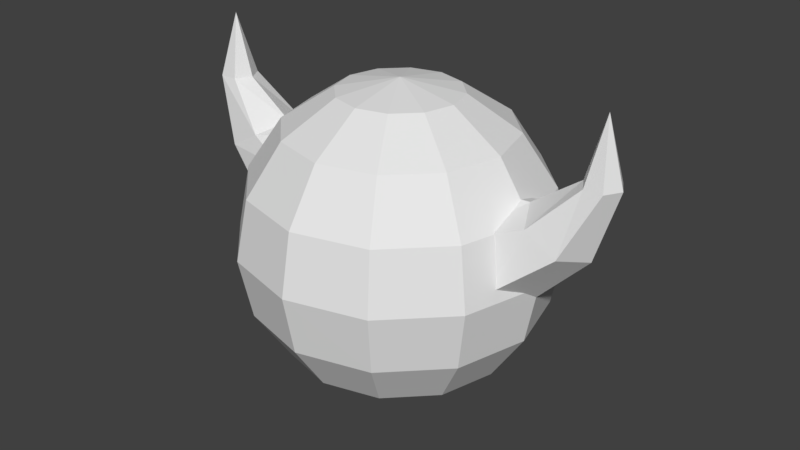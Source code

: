 # Source: caterkiller_body.blend  (saved by Blender 2.79.0; exported with 4.5.12 LTS)
import bpy
from mathutils import Matrix  # noqa: F401  (used for matrix-valued properties, if any)

bpy.ops.wm.read_factory_settings(use_empty=True)
scene = bpy.context.scene
scene.name = 'Scene'

# ---- collections
col_collection_1 = bpy.data.collections.new('Collection 1'); scene.collection.children.link(col_collection_1)

# ---- materials (node trees are filled in below, after node groups)
mat_colours = bpy.data.materials.new('Colours')
mat_colours.alpha_threshold = 0.0
mat_colours.use_transparent_shadow = False
mat_colours.roughness = 0.5
mat_colours.specular_intensity = 0.0
mat_material = bpy.data.materials.new('Material')
mat_material.alpha_threshold = 0.0
mat_material.use_transparent_shadow = False
mat_material.roughness = 0.5
mat_material.specular_intensity = 0.0

# ---- material node trees

# ---- world
world_world = bpy.data.worlds.new('World'); scene.world = world_world
world_world.color = (0.05088, 0.05088, 0.05088)
world_world.use_sun_shadow = False
world_world.sun_shadow_jitter_overblur = 0.0
world_world.cycles.sampling_method = 'MANUAL'

# ---- meshes
me_cone_005 = bpy.data.meshes.new('Cone.005')
me_cone_005.from_pydata([(-0.6984, -0.05012, 0.8607), (-0.6053, -0.1002, 0.6624), (-0.505, -0.1002, 0.7203), (-0.6405, 0.05012, 0.8607), (-0.505, 0.1002, 0.7203), (-0.2951, 3.235e-08, 0.7417), (-0.6694, 1.056e-08, 1.061), (-0.3385, -0.1504, 0.6665), (-0.4253, -0.1504, 0.5162), (-0.4688, -2.588e-08, 0.441), (-0.4253, 0.1504, 0.5162), (-0.3385, 0.1504, 0.6665), (-0.6405, -0.05012, 0.8607), (-0.4549, 1.16e-08, 0.7492), (-0.6116, -4.321e-09, 0.8607), (-0.6984, 0.05012, 0.8607), (-0.6053, 0.1002, 0.6624), (-0.7273, -2.686e-08, 0.8607), (-0.6554, -4.257e-08, 0.6335), (-0.6551, -1.231e-08, 0.8645), (0.6984, 0.05012, 0.8607), (0.6053, 0.1002, 0.6624), (0.505, 0.1002, 0.7203), (0.6405, -0.05012, 0.8607), (0.505, -0.1002, 0.7203), (0.2951, 2.227e-08, 0.7417), (0.6694, 2.926e-08, 1.061), (0.3385, 0.1504, 0.6665), (0.4253, 0.1504, 0.5162), (0.4688, 1.496e-08, 0.441), (0.4253, -0.1504, 0.5162), (0.3385, -0.1504, 0.6665), (0.6405, 0.05012, 0.8607), (0.4549, 1.988e-08, 0.7492), (0.6116, 2.673e-08, 0.8607), (0.6984, -0.05012, 0.8607), (0.6053, -0.1002, 0.6624), (0.7273, 3.179e-08, 0.8607), (0.6554, 2.865e-08, 0.6335), (0.6551, 2.864e-08, 0.8645), (-0.3536, -1.545e-08, 0.8536), (-0.4619, -2.019e-08, 0.3087), (-0.3536, -1.545e-08, 0.1464), (-0.1913, -8.364e-09, 0.03806), (-0.1657, 0.09567, 0.9619), (-0.3062, 0.1768, 0.8536), (-0.4001, 0.231, 0.6913), (-0.433, 0.25, 0.5), (-0.4001, 0.231, 0.3087), (-0.3062, 0.1768, 0.1464), (-0.1657, 0.09567, 0.03806), (-5.96e-08, -6.538e-08, 1.0), (-0.09567, 0.1657, 0.9619), (-0.1768, 0.3062, 0.8536), (-0.231, 0.4001, 0.6913), (-0.25, 0.433, 0.5), (-0.231, 0.4001, 0.3087), (-0.1768, 0.3062, 0.1464), (-0.09567, 0.1657, 0.03806), (-5.96e-08, 0.1913, 0.9619), (-8.941e-08, 0.3536, 0.8536), (-1.192e-07, 0.4619, 0.6913), (-1.341e-07, 0.5, 0.5), (-7.451e-08, 0.4619, 0.3087), (-9.686e-08, 0.3536, 0.1464), (-5.96e-08, 0.1913, 0.03806), (0.09567, 0.1657, 0.9619), (0.1768, 0.3062, 0.8536), (0.231, 0.4001, 0.6913), (0.25, 0.433, 0.5), (0.231, 0.4001, 0.3087), (0.1768, 0.3062, 0.1464), (0.09567, 0.1657, 0.03806), (0.1657, 0.09567, 0.9619), (0.3062, 0.1768, 0.8536), (0.4001, 0.231, 0.6913), (0.433, 0.25, 0.5), (0.4001, 0.231, 0.3087), (0.3062, 0.1768, 0.1464), (0.1657, 0.09567, 0.03806), (0.1913, 7.868e-09, 0.9619), (0.3536, -7.394e-09, 0.8536), (0.4619, -2.656e-09, 0.6913), (0.5, -9.921e-10, 0.5), (0.4619, -2.656e-09, 0.3087), (0.3536, -7.394e-09, 0.1464), (0.1913, 4.172e-10, 0.03806), (0.1657, -0.09567, 0.9619), (0.3062, -0.1768, 0.8536), (0.4001, -0.231, 0.6913), (0.433, -0.25, 0.5), (0.4001, -0.231, 0.3087), (0.3062, -0.1768, 0.1464), (0.1657, -0.09567, 0.03806), (0.09567, -0.1657, 0.9619), (0.1768, -0.3062, 0.8536), (0.231, -0.4001, 0.6913), (0.25, -0.433, 0.5), (0.231, -0.4001, 0.3087), (0.1768, -0.3062, 0.1464), (0.09567, -0.1657, 0.03806), (-2.086e-07, -0.1913, 0.9619), (-1.49e-07, -0.3536, 0.8536), (-1.192e-07, -0.4619, 0.6913), (-1.341e-07, -0.5, 0.5), (-7.451e-08, -0.4619, 0.3087), (-1.192e-07, -0.3536, 0.1464), (-1.173e-07, -0.1913, 0.03806), (-0.09567, -0.1657, 0.9619), (-0.1768, -0.3062, 0.8536), (-0.231, -0.4001, 0.6913), (-0.25, -0.433, 0.5), (-0.231, -0.4001, 0.3087), (-0.1768, -0.3062, 0.1464), (-0.09567, -0.1657, 0.03806), (-6.514e-08, -4.484e-15, -1.745e-08), (-0.1657, -0.09567, 0.9619), (-0.3062, -0.1768, 0.8536), (-0.4001, -0.231, 0.6913), (-0.433, -0.25, 0.5), (-0.4001, -0.231, 0.3087), (-0.3062, -0.1768, 0.1464), (-0.1657, -0.09567, 0.03806), (-0.1913, -1.409e-09, 0.9619), (-0.4619, 1.664e-09, 0.6913), (-0.5, 1.49e-08, 0.5)], [(19, 17), (14, 19), (39, 37), (34, 39)], [(2, 12, 0, 1), (13, 14, 12, 2), (4, 3, 14, 13), (16, 15, 3, 4), (18, 17, 15, 16), (1, 0, 17, 18), (14, 6, 12), (12, 6, 0), (0, 6, 17), (17, 6, 15), (15, 6, 3), (3, 6, 14), (7, 2, 1, 8), (5, 13, 2, 7), (11, 4, 13, 5), (10, 16, 4, 11), (9, 18, 16, 10), (8, 1, 18, 9), (22, 32, 20, 21), (33, 34, 32, 22), (24, 23, 34, 33), (36, 35, 23, 24), (38, 37, 35, 36), (21, 20, 37, 38), (34, 26, 32), (32, 26, 20), (20, 26, 37), (37, 26, 35), (35, 26, 23), (23, 26, 34), (27, 22, 21, 28), (25, 33, 22, 27), (31, 24, 33, 25), (30, 36, 24, 31), (29, 38, 36, 30), (28, 21, 38, 29), (43, 42, 49, 50), (41, 125, 47, 48), (124, 40, 45, 46), (123, 51, 44), (115, 43, 50), (42, 41, 48, 49), (125, 124, 46, 47), (40, 123, 44, 45), (46, 45, 53, 54), (44, 51, 52), (115, 50, 58), (49, 48, 56, 57), (47, 46, 54, 55), (45, 44, 52, 53), (50, 49, 57, 58), (48, 47, 55, 56), (115, 58, 65), (57, 56, 63, 64), (55, 54, 61, 62), (53, 52, 59, 60), (58, 57, 64, 65), (56, 55, 62, 63), (54, 53, 60, 61), (52, 51, 59), (60, 59, 66, 67), (65, 64, 71, 72), (63, 62, 69, 70), (61, 60, 67, 68), (59, 51, 66), (115, 65, 72), (64, 63, 70, 71), (62, 61, 68, 69), (72, 71, 78, 79), (70, 69, 76, 77), (68, 67, 74, 75), (66, 51, 73), (115, 72, 79), (71, 70, 77, 78), (69, 68, 75, 76), (67, 66, 73, 74), (73, 51, 80), (115, 79, 86), (78, 77, 84, 85), (76, 75, 82, 83), (74, 73, 80, 81), (79, 78, 85, 86), (77, 76, 83, 84), (75, 74, 81, 82), (85, 84, 91, 92), (83, 82, 89, 90), (81, 80, 87, 88), (86, 85, 92, 93), (84, 83, 90, 91), (82, 81, 88, 89), (80, 51, 87), (115, 86, 93), (93, 92, 99, 100), (91, 90, 97, 98), (89, 88, 95, 96), (87, 51, 94), (115, 93, 100), (92, 91, 98, 99), (90, 89, 96, 97), (88, 87, 94, 95), (98, 97, 104, 105), (96, 95, 102, 103), (94, 51, 101), (115, 100, 107), (99, 98, 105, 106), (97, 96, 103, 104), (95, 94, 101, 102), (100, 99, 106, 107), (115, 107, 114), (106, 105, 112, 113), (104, 103, 110, 111), (102, 101, 108, 109), (107, 106, 113, 114), (105, 104, 111, 112), (103, 102, 109, 110), (101, 51, 108), (111, 110, 118, 119), (109, 108, 116, 117), (114, 113, 121, 122), (112, 111, 119, 120), (110, 109, 117, 118), (108, 51, 116), (115, 114, 122), (113, 112, 120, 121), (122, 121, 42, 43), (120, 119, 125, 41), (118, 117, 40, 124), (116, 51, 123), (115, 122, 43), (121, 120, 41, 42), (119, 118, 124, 125), (117, 116, 123, 40)])
me_cone_005.polygons.foreach_set('material_index', [0, 0, 0, 0, 0, 0, 0, 0, 0, 0, 0, 0, 0, 0, 0, 0, 0, 0, 0, 0, 0, 0, 0, 0, 0, 0, 0, 0, 0, 0, 0, 0, 0, 0, 0, 0, 1, 1, 1, 1, 1, 1, 1, 1, 1, 1, 1, 1, 1, 1, 1, 1, 1, 1, 1, 1, 1, 1, 1, 1, 1, 1, 1, 1, 1, 1, 1, 1, 1, 1, 1, 1, 1, 1, 1, 1, 1, 1, 1, 1, 1, 1, 1, 1, 1, 1, 1, 1, 1, 1, 1, 1, 1, 1, 1, 1, 1, 1, 1, 1, 1, 1, 1, 1, 1, 1, 1, 1, 1, 1, 1, 1, 1, 1, 1, 1, 1, 1, 1, 1, 1, 1, 1, 1, 1, 1, 1, 1, 1, 1, 1, 1])
_uv = me_cone_005.uv_layers.new(name='UVMap')
_uv.uv.foreach_set('vector', [0.7326, 0.1913, 0.7326, 0.07535, 0.6174, 0.07535, 0.6174, 0.1913, 0.5008, 0.6595, 0.8992, 0.6595, 0.8992, 0.57, 0.5008, 0.57, 0.6992, 0.8398, 0.6992, 0.6602, 0.5008, 0.6602, 0.5008, 0.8398, 0.1507, 0.3663, 0.3826, 0.3663, 0.3826, 0.3087, 0.1507, 0.3087, 0.7326, 0.308, 0.7326, 0.192, 0.6174, 0.192, 0.6174, 0.308, 0.384, 0.3663, 0.616, 0.3663, 0.616, 0.3087, 0.384, 0.3087, 0.8992, 0.93, 0.5016, 0.93, 0.8992, 0.8409, 0.8493, 0.1913, 0.8493, 0.0757, 0.7347, 0.1913, 0.3826, 0.3674, 0.1514, 0.4246, 0.3826, 0.4246, 0.1507, 0.367, 0.3819, 0.367, 0.1507, 0.4243, 0.8486, 0.07535, 0.734, 0.191, 0.734, 0.07535, 0.5008, 0.9296, 0.8984, 0.8405, 0.5008, 0.8405, 0.3826, 0.07535, 0.1507, 0.07535, 0.1507, 0.1913, 0.3826, 0.1913, 0.4992, 0.57, 0.1008, 0.57, 0.1008, 0.7496, 0.4992, 0.7496, 0.4992, 0.7504, 0.1008, 0.7504, 0.1008, 0.93, 0.4992, 0.93, 0.3826, 0.192, 0.1507, 0.192, 0.1507, 0.308, 0.3826, 0.308, 0.616, 0.07535, 0.384, 0.07535, 0.384, 0.1913, 0.616, 0.1913, 0.616, 0.192, 0.384, 0.192, 0.384, 0.308, 0.616, 0.308, 0.7326, 0.1913, 0.7326, 0.07535, 0.6174, 0.07535, 0.6174, 0.1913, 0.5008, 0.6595, 0.8992, 0.6595, 0.8992, 0.57, 0.5008, 0.57, 0.6992, 0.8398, 0.6992, 0.6602, 0.5008, 0.6602, 0.5008, 0.8398, 0.1507, 0.3663, 0.3826, 0.3663, 0.3826, 0.3087, 0.1507, 0.3087, 0.7326, 0.308, 0.7326, 0.192, 0.6174, 0.192, 0.6174, 0.308, 0.384, 0.3663, 0.616, 0.3663, 0.616, 0.3087, 0.384, 0.3087, 0.8992, 0.93, 0.5016, 0.93, 0.8992, 0.8409, 0.8493, 0.1913, 0.8493, 0.0757, 0.7347, 0.1913, 0.3826, 0.3674, 0.1514, 0.4246, 0.3826, 0.4246, 0.1507, 0.367, 0.3819, 0.367, 0.1507, 0.4243, 0.8486, 0.07535, 0.734, 0.191, 0.734, 0.07535, 0.5008, 0.9296, 0.8984, 0.8405, 0.5008, 0.8405, 0.3826, 0.07535, 0.1507, 0.07535, 0.1507, 0.1913, 0.3826, 0.1913, 0.4992, 0.57, 0.1008, 0.57, 0.1008, 0.7496, 0.4992, 0.7496, 0.4992, 0.7504, 0.1008, 0.7504, 0.1008, 0.93, 0.4992, 0.93, 0.3826, 0.192, 0.1507, 0.192, 0.1507, 0.308, 0.3826, 0.308, 0.616, 0.07535, 0.384, 0.07535, 0.384, 0.1913, 0.616, 0.1913, 0.616, 0.192, 0.384, 0.192, 0.384, 0.308, 0.616, 0.308, 1.0, 0.125, 1.0, 0.25, 0.8333, 0.25, 0.8333, 0.125, 1.0, 0.375, 1.0, 0.5, 0.8333, 0.5, 0.8333, 0.375, 1.0, 0.625, 1.0, 0.75, 0.8333, 0.75, 0.8333, 0.625, 1.0, 0.875, 0.9167, 1.0, 0.8333, 0.875, 0.9167, 0.0, 1.0, 0.125, 0.8333, 0.125, 1.0, 0.25, 1.0, 0.375, 0.8333, 0.375, 0.8333, 0.25, 1.0, 0.5, 1.0, 0.625, 0.8333, 0.625, 0.8333, 0.5, 1.0, 0.75, 1.0, 0.875, 0.8333, 0.875, 0.8333, 0.75, 0.8333, 0.625, 0.8333, 0.75, 0.6667, 0.75, 0.6667, 0.625, 0.8333, 0.875, 0.75, 1.0, 0.6667, 0.875, 0.75, 0.0, 0.8333, 0.125, 0.6667, 0.125, 0.8333, 0.25, 0.8333, 0.375, 0.6667, 0.375, 0.6667, 0.25, 0.8333, 0.5, 0.8333, 0.625, 0.6667, 0.625, 0.6667, 0.5, 0.8333, 0.75, 0.8333, 0.875, 0.6667, 0.875, 0.6667, 0.75, 0.8333, 0.125, 0.8333, 0.25, 0.6667, 0.25, 0.6667, 0.125, 0.8333, 0.375, 0.8333, 0.5, 0.6667, 0.5, 0.6667, 0.375, 0.5833, 0.0, 0.6667, 0.125, 0.5, 0.125, 0.6667, 0.25, 0.6667, 0.375, 0.5, 0.375, 0.5, 0.25, 0.6667, 0.5, 0.6667, 0.625, 0.5, 0.625, 0.5, 0.5, 0.6667, 0.75, 0.6667, 0.875, 0.5, 0.875, 0.5, 0.75, 0.6667, 0.125, 0.6667, 0.25, 0.5, 0.25, 0.5, 0.125, 0.6667, 0.375, 0.6667, 0.5, 0.5, 0.5, 0.5, 0.375, 0.6667, 0.625, 0.6667, 0.75, 0.5, 0.75, 0.5, 0.625, 0.6667, 0.875, 0.5833, 1.0, 0.5, 0.875, 0.5, 0.75, 0.5, 0.875, 0.3333, 0.875, 0.3333, 0.75, 0.5, 0.125, 0.5, 0.25, 0.3333, 0.25, 0.3333, 0.125, 0.5, 0.375, 0.5, 0.5, 0.3333, 0.5, 0.3333, 0.375, 0.5, 0.625, 0.5, 0.75, 0.3333, 0.75, 0.3333, 0.625, 0.5, 0.875, 0.4167, 1.0, 0.3333, 0.875, 0.4167, 0.0, 0.5, 0.125, 0.3333, 0.125, 0.5, 0.25, 0.5, 0.375, 0.3333, 0.375, 0.3333, 0.25, 0.5, 0.5, 0.5, 0.625, 0.3333, 0.625, 0.3333, 0.5, 0.3333, 0.125, 0.3333, 0.25, 0.1667, 0.25, 0.1667, 0.125, 0.3333, 0.375, 0.3333, 0.5, 0.1667, 0.5, 0.1667, 0.375, 0.3333, 0.625, 0.3333, 0.75, 0.1667, 0.75, 0.1667, 0.625, 0.3333, 0.875, 0.25, 1.0, 0.1667, 0.875, 0.25, 0.0, 0.3333, 0.125, 0.1667, 0.125, 0.3333, 0.25, 0.3333, 0.375, 0.1667, 0.375, 0.1667, 0.25, 0.3333, 0.5, 0.3333, 0.625, 0.1667, 0.625, 0.1667, 0.5, 0.3333, 0.75, 0.3333, 0.875, 0.1667, 0.875, 0.1667, 0.75, 0.1667, 0.875, 0.08333, 1.0, 0.0, 0.875, 0.08333, 0.0, 0.1667, 0.125, 0.0, 0.125, 0.1667, 0.25, 0.1667, 0.375, 0.0, 0.375, 0.0, 0.25, 0.1667, 0.5, 0.1667, 0.625, 0.0, 0.625, 0.0, 0.5, 0.1667, 0.75, 0.1667, 0.875, 0.0, 0.875, 0.0, 0.75, 0.1667, 0.125, 0.1667, 0.25, 0.0, 0.25, 0.0, 0.125, 0.1667, 0.375, 0.1667, 0.5, 0.0, 0.5, 0.0, 0.375, 0.1667, 0.625, 0.1667, 0.75, 0.0, 0.75, 0.0, 0.625, 0.0, 0.25, 0.0, 0.375, -0.1667, 0.375, -0.1667, 0.25, 0.0, 0.5, 0.0, 0.625, -0.1667, 0.625, -0.1667, 0.5, 0.0, 0.75, 0.0, 0.875, -0.1667, 0.875, -0.1667, 0.75, 0.0, 0.125, 0.0, 0.25, -0.1667, 0.25, -0.1667, 0.125, 0.0, 0.375, 0.0, 0.5, -0.1667, 0.5, -0.1667, 0.375, 0.0, 0.625, 0.0, 0.75, -0.1667, 0.75, -0.1667, 0.625, 0.0, 0.875, -0.08333, 1.0, -0.1667, 0.875, -0.08333, 0.0, 0.0, 0.125, -0.1667, 0.125, -0.1667, 0.125, -0.1667, 0.25, -0.3333, 0.25, -0.3333, 0.125, -0.1667, 0.375, -0.1667, 0.5, -0.3333, 0.5, -0.3333, 0.375, -0.1667, 0.625, -0.1667, 0.75, -0.3333, 0.75, -0.3333, 0.625, -0.1667, 0.875, -0.25, 1.0, -0.3333, 0.875, -0.25, 0.0, -0.1667, 0.125, -0.3333, 0.125, -0.1667, 0.25, -0.1667, 0.375, -0.3333, 0.375, -0.3333, 0.25, -0.1667, 0.5, -0.1667, 0.625, -0.3333, 0.625, -0.3333, 0.5, -0.1667, 0.75, -0.1667, 0.875, -0.3333, 0.875, -0.3333, 0.75, -0.3333, 0.375, -0.3333, 0.5, -0.5, 0.5, -0.5, 0.375, -0.3333, 0.625, -0.3333, 0.75, -0.5, 0.75, -0.5, 0.625, -0.3333, 0.875, -0.4167, 1.0, -0.5, 0.875, -0.4167, 0.0, -0.3333, 0.125, -0.5, 0.125, -0.3333, 0.25, -0.3333, 0.375, -0.5, 0.375, -0.5, 0.25, -0.3333, 0.5, -0.3333, 0.625, -0.5, 0.625, -0.5, 0.5, -0.3333, 0.75, -0.3333, 0.875, -0.5, 0.875, -0.5, 0.75, -0.3333, 0.125, -0.3333, 0.25, -0.5, 0.25, -0.5, 0.125, 1.417, 0.0, 1.5, 0.125, 1.333, 0.125, 1.5, 0.25, 1.5, 0.375, 1.333, 0.375, 1.333, 0.25, 1.5, 0.5, 1.5, 0.625, 1.333, 0.625, 1.333, 0.5, 1.5, 0.75, 1.5, 0.875, 1.333, 0.875, 1.333, 0.75, 1.5, 0.125, 1.5, 0.25, 1.333, 0.25, 1.333, 0.125, 1.5, 0.375, 1.5, 0.5, 1.333, 0.5, 1.333, 0.375, 1.5, 0.625, 1.5, 0.75, 1.333, 0.75, 1.333, 0.625, 1.5, 0.875, 1.417, 1.0, 1.333, 0.875, 1.333, 0.5, 1.333, 0.625, 1.167, 0.625, 1.167, 0.5, 1.333, 0.75, 1.333, 0.875, 1.167, 0.875, 1.167, 0.75, 1.333, 0.125, 1.333, 0.25, 1.167, 0.25, 1.167, 0.125, 1.333, 0.375, 1.333, 0.5, 1.167, 0.5, 1.167, 0.375, 1.333, 0.625, 1.333, 0.75, 1.167, 0.75, 1.167, 0.625, 1.333, 0.875, 1.25, 1.0, 1.167, 0.875, 1.25, 0.0, 1.333, 0.125, 1.167, 0.125, 1.333, 0.25, 1.333, 0.375, 1.167, 0.375, 1.167, 0.25, 1.167, 0.125, 1.167, 0.25, 1.0, 0.25, 1.0, 0.125, 1.167, 0.375, 1.167, 0.5, 1.0, 0.5, 1.0, 0.375, 1.167, 0.625, 1.167, 0.75, 1.0, 0.75, 1.0, 0.625, 1.167, 0.875, 1.083, 1.0, 1.0, 0.875, 1.083, 0.0, 1.167, 0.125, 1.0, 0.125, 1.167, 0.25, 1.167, 0.375, 1.0, 0.375, 1.0, 0.25, 1.167, 0.5, 1.167, 0.625, 1.0, 0.625, 1.0, 0.5, 1.167, 0.75, 1.167, 0.875, 1.0, 0.875, 1.0, 0.75])
me_cone_005.materials.append(mat_colours)
me_cone_005.materials.append(mat_material)
me_cone_005.use_remesh_preserve_volume = False
me_cone_005.use_remesh_preserve_attributes = False
me_cone_005.use_mirror_vertex_groups = False
me_cone_005.update()

# ---- objects
ob_cone_001 = bpy.data.objects.new('Cone.001', me_cone_005)

# ---- transforms, parenting, visibility, modifiers, constraints
ob_cone_001.location = (0.0, -5.96e-08, -1.192e-07)
ob_cone_001.lineart.crease_threshold = 0.0

# ---- collection membership
col_collection_1.objects.link(ob_cone_001)

# ---- scene / render settings (as saved in the file)
scene.frame_start = 1; scene.frame_end = 250; scene.frame_set(113)
scene.render.engine = 'BLENDER_EEVEE_NEXT'
scene.render.resolution_percentage = 50
scene.render.dither_intensity = 0.0
scene.cycles.use_denoising = False
scene.cycles.samples = 128
scene.cycles.sampling_pattern = 'TABULATED_SOBOL'
scene.cycles.use_adaptive_sampling = False
scene.cycles.use_light_tree = False
scene.cycles.blur_glossy = 0.0
scene.cycles.sample_clamp_indirect = 0.0
scene.view_settings.view_transform = 'Standard'
bpy.context.view_layer.update()

# ---- added for rendering (the .blend has no active camera and no usable light): camera, sun
cam_auto = bpy.data.cameras.new('AutoCamera')
cam_auto.lens = 50.0
cam_auto.sensor_width = 36.0
cam_auto.clip_end = 1000.0
ob_auto_camera = bpy.data.objects.new('AutoCamera', cam_auto)
scene.collection.objects.link(ob_auto_camera)
ob_auto_camera.location = (1.90539, -2.28646, 2.05467)
ob_auto_camera.rotation_euler = (1.09748, -7.21219e-08, 0.694738)
scene.camera = ob_auto_camera
light_auto_sun = bpy.data.lights.new('AutoSun', 'SUN')
light_auto_sun.energy = 3.0
light_auto_sun.angle = 0.0523599
ob_auto_sun = bpy.data.objects.new('AutoSun', light_auto_sun)
scene.collection.objects.link(ob_auto_sun)
ob_auto_sun.rotation_euler = (0.872665, 0.174533, 0.523599)
bpy.context.view_layer.update()

